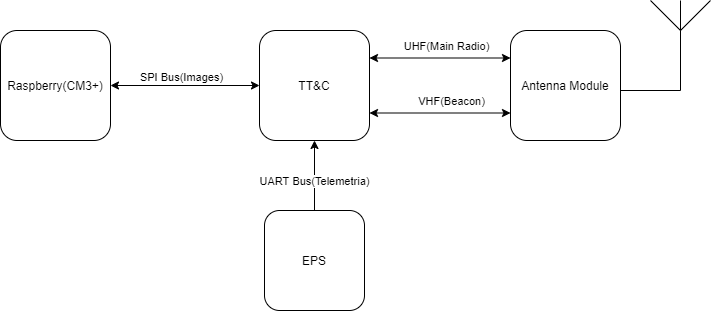

The diagram above was exported from draw.io. Its source (the exported page's mxGraphModel, read from the mxfile embedded in the PNG):
<mxGraphModel dx="1021" dy="612" grid="1" gridSize="10" guides="1" tooltips="1" connect="1" arrows="1" fold="1" page="1" pageScale="1" pageWidth="827" pageHeight="1169" math="0" shadow="0">
  <root>
    <mxCell id="z88ylRE4FIVLpaQcGGLe-0" />
    <mxCell id="z88ylRE4FIVLpaQcGGLe-1" parent="z88ylRE4FIVLpaQcGGLe-0" />
    <mxCell id="2fLR2gCPDoZvMkLSn1Zd-2" value="" style="group" parent="z88ylRE4FIVLpaQcGGLe-1" vertex="1" connectable="0">
      <mxGeometry x="100" y="160" width="690" height="310" as="geometry" />
    </mxCell>
    <mxCell id="z88ylRE4FIVLpaQcGGLe-2" value="TT&amp;amp;C" style="whiteSpace=wrap;html=1;aspect=fixed;rounded=1;" parent="2fLR2gCPDoZvMkLSn1Zd-2" vertex="1">
      <mxGeometry x="239" y="30" width="110" height="110" as="geometry" />
    </mxCell>
    <mxCell id="z88ylRE4FIVLpaQcGGLe-3" value="Raspberry(CM3+)&lt;br&gt;" style="whiteSpace=wrap;html=1;aspect=fixed;rounded=1;" parent="2fLR2gCPDoZvMkLSn1Zd-2" vertex="1">
      <mxGeometry x="-20" y="30" width="110" height="110" as="geometry" />
    </mxCell>
    <mxCell id="z88ylRE4FIVLpaQcGGLe-5" value="Antenna Module" style="whiteSpace=wrap;html=1;aspect=fixed;rounded=1;" parent="2fLR2gCPDoZvMkLSn1Zd-2" vertex="1">
      <mxGeometry x="490" y="30" width="110" height="110" as="geometry" />
    </mxCell>
    <mxCell id="z88ylRE4FIVLpaQcGGLe-8" value="EPS" style="whiteSpace=wrap;html=1;aspect=fixed;rounded=1;" parent="2fLR2gCPDoZvMkLSn1Zd-2" vertex="1">
      <mxGeometry x="244" y="210" width="100" height="100" as="geometry" />
    </mxCell>
    <mxCell id="iFh7v-6spFMcNAbI_hjy-0" value="" style="group" parent="2fLR2gCPDoZvMkLSn1Zd-2" vertex="1" connectable="0">
      <mxGeometry x="630" width="60" height="90" as="geometry" />
    </mxCell>
    <mxCell id="iFh7v-6spFMcNAbI_hjy-1" value="" style="endArrow=none;html=1;" parent="iFh7v-6spFMcNAbI_hjy-0" edge="1">
      <mxGeometry width="50" height="50" relative="1" as="geometry">
        <mxPoint x="30" y="90" as="sourcePoint" />
        <mxPoint x="30" y="29.999999999999993" as="targetPoint" />
        <Array as="points" />
      </mxGeometry>
    </mxCell>
    <mxCell id="iFh7v-6spFMcNAbI_hjy-2" value="" style="endArrow=none;html=1;" parent="iFh7v-6spFMcNAbI_hjy-0" edge="1">
      <mxGeometry width="50" height="50" relative="1" as="geometry">
        <mxPoint x="30" y="29.999999999999993" as="sourcePoint" />
        <mxPoint x="60" as="targetPoint" />
      </mxGeometry>
    </mxCell>
    <mxCell id="iFh7v-6spFMcNAbI_hjy-3" value="" style="endArrow=none;html=1;" parent="iFh7v-6spFMcNAbI_hjy-0" edge="1">
      <mxGeometry width="50" height="50" relative="1" as="geometry">
        <mxPoint as="sourcePoint" />
        <mxPoint x="30" y="29.999999999999993" as="targetPoint" />
      </mxGeometry>
    </mxCell>
    <mxCell id="iFh7v-6spFMcNAbI_hjy-4" value="" style="endArrow=none;html=1;" parent="iFh7v-6spFMcNAbI_hjy-0" edge="1">
      <mxGeometry width="50" height="50" relative="1" as="geometry">
        <mxPoint x="30" as="sourcePoint" />
        <mxPoint x="30" y="29.999999999999993" as="targetPoint" />
      </mxGeometry>
    </mxCell>
    <mxCell id="z88ylRE4FIVLpaQcGGLe-9" value="UART Bus(Telemetria)" style="edgeStyle=orthogonalEdgeStyle;rounded=0;orthogonalLoop=1;jettySize=auto;html=1;exitX=0.5;exitY=0;exitDx=0;exitDy=0;entryX=0.5;entryY=1;entryDx=0;entryDy=0;" parent="2fLR2gCPDoZvMkLSn1Zd-2" source="z88ylRE4FIVLpaQcGGLe-8" target="z88ylRE4FIVLpaQcGGLe-2" edge="1">
      <mxGeometry x="-0.1429" relative="1" as="geometry">
        <mxPoint as="offset" />
      </mxGeometry>
    </mxCell>
    <mxCell id="2fLR2gCPDoZvMkLSn1Zd-0" value="" style="endArrow=none;html=1;exitX=1;exitY=0.5;exitDx=0;exitDy=0;" parent="2fLR2gCPDoZvMkLSn1Zd-2" edge="1">
      <mxGeometry width="50" height="50" relative="1" as="geometry">
        <mxPoint x="600" y="90" as="sourcePoint" />
        <mxPoint x="660" y="90" as="targetPoint" />
      </mxGeometry>
    </mxCell>
    <mxCell id="p3wojhbYA60d5PkrgTwT-0" value="SPI Bus(Images)" style="endArrow=classic;startArrow=classic;html=1;entryX=0;entryY=0.5;entryDx=0;entryDy=0;exitX=1;exitY=0.5;exitDx=0;exitDy=0;" edge="1" parent="2fLR2gCPDoZvMkLSn1Zd-2" source="z88ylRE4FIVLpaQcGGLe-3" target="z88ylRE4FIVLpaQcGGLe-2">
      <mxGeometry x="-0.0604" y="7" width="50" height="50" relative="1" as="geometry">
        <mxPoint x="90" y="50" as="sourcePoint" />
        <mxPoint x="230" y="50" as="targetPoint" />
        <mxPoint y="-1" as="offset" />
      </mxGeometry>
    </mxCell>
    <mxCell id="p3wojhbYA60d5PkrgTwT-1" value="" style="endArrow=classic;startArrow=classic;html=1;entryX=0;entryY=0.25;entryDx=0;entryDy=0;exitX=1;exitY=0.25;exitDx=0;exitDy=0;" edge="1" parent="2fLR2gCPDoZvMkLSn1Zd-2" source="z88ylRE4FIVLpaQcGGLe-2" target="z88ylRE4FIVLpaQcGGLe-5">
      <mxGeometry width="50" height="50" relative="1" as="geometry">
        <mxPoint x="390" y="90" as="sourcePoint" />
        <mxPoint x="440" y="40" as="targetPoint" />
      </mxGeometry>
    </mxCell>
    <mxCell id="p3wojhbYA60d5PkrgTwT-4" value="UHF(Main Radio)" style="edgeLabel;html=1;align=center;verticalAlign=middle;resizable=0;points=[];" vertex="1" connectable="0" parent="p3wojhbYA60d5PkrgTwT-1">
      <mxGeometry x="0.0898" relative="1" as="geometry">
        <mxPoint y="-12.5" as="offset" />
      </mxGeometry>
    </mxCell>
    <mxCell id="p3wojhbYA60d5PkrgTwT-5" value="" style="endArrow=classic;startArrow=classic;html=1;exitX=1;exitY=0.75;exitDx=0;exitDy=0;entryX=0;entryY=0.75;entryDx=0;entryDy=0;" edge="1" parent="2fLR2gCPDoZvMkLSn1Zd-2" source="z88ylRE4FIVLpaQcGGLe-2" target="z88ylRE4FIVLpaQcGGLe-5">
      <mxGeometry width="50" height="50" relative="1" as="geometry">
        <mxPoint x="410" y="140" as="sourcePoint" />
        <mxPoint x="460" y="110" as="targetPoint" />
      </mxGeometry>
    </mxCell>
    <mxCell id="p3wojhbYA60d5PkrgTwT-6" value="VHF(Beacon)" style="edgeLabel;html=1;align=center;verticalAlign=middle;resizable=0;points=[];" vertex="1" connectable="0" parent="p3wojhbYA60d5PkrgTwT-5">
      <mxGeometry x="0.2854" relative="1" as="geometry">
        <mxPoint x="-9.34" y="-12.5" as="offset" />
      </mxGeometry>
    </mxCell>
  </root>
</mxGraphModel>